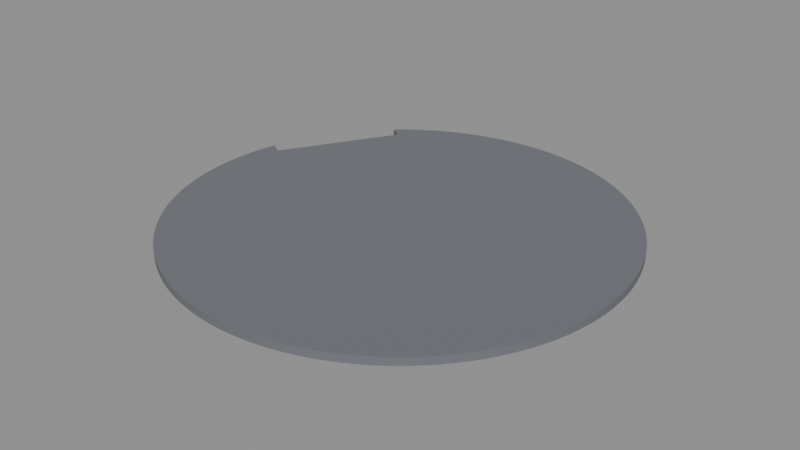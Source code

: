 # Source: BF_C02_Floor.blend  (saved by Blender 5.2.45; exported with 4.5.12 LTS)
import bpy
from mathutils import Matrix  # noqa: F401  (used for matrix-valued properties, if any)

bpy.ops.wm.read_factory_settings(use_empty=True)
scene = bpy.context.scene
scene.name = 'Scene'

# ---- materials (node trees are filled in below, after node groups)
mat_b4o_floor = bpy.data.materials.new('B4O_Floor')
mat_b4o_floor.diffuse_color = (0.16, 0.17, 0.19, 1.0)
mat_b4o_coat = bpy.data.materials.new('B4O_Coat')
mat_b4o_coat.diffuse_color = (0.26, 0.275, 0.29, 1.0)

# ---- material node trees
mat_b4o_floor.use_nodes = True; mat_b4o_floor.node_tree.nodes.clear()
_N = mat_b4o_floor.node_tree.nodes; _L = mat_b4o_floor.node_tree.links
n0 = _N.new('ShaderNodeBsdfPrincipled'); n0.name = 'Principled BSDF'; n0.location = (-200, 100)
n0.inputs[0].default_value = (0.16, 0.17, 0.19, 1.0)
n0.inputs[1].default_value = 0.03
n0.inputs[2].default_value = 0.7
n0.inputs[10].default_value = 0.005
n1 = _N.new('ShaderNodeOutputMaterial'); n1.name = 'Material Output'; n1.location = (200, 100)
_L.new(n0.outputs[0], n1.inputs[0])
n1.is_active_output = True
mat_b4o_coat.use_nodes = True; mat_b4o_coat.node_tree.nodes.clear()
_N = mat_b4o_coat.node_tree.nodes; _L = mat_b4o_coat.node_tree.links
n0 = _N.new('ShaderNodeBsdfPrincipled'); n0.name = 'Principled BSDF'; n0.location = (-200, 100)
n0.inputs[0].default_value = (0.26, 0.275, 0.29, 1.0)
n0.inputs[1].default_value = 0.08
n0.inputs[2].default_value = 0.57
n0.inputs[10].default_value = 0.005
n1 = _N.new('ShaderNodeOutputMaterial'); n1.name = 'Material Output'; n1.location = (200, 100)
_L.new(n0.outputs[0], n1.inputs[0])
n1.is_active_output = True

# ---- meshes
me_cylinder = bpy.data.meshes.new('Cylinder')
me_cylinder.from_pydata([(1.056e-06, -6.995, -0.12), (1.056e-06, -6.995, 0.12), (-0.3432, -6.987, -0.12), (-0.3432, -6.987, 0.12), (-0.6856, -6.961, -0.12), (-0.6856, -6.961, 0.12), (-1.026, -6.919, -0.12), (-1.026, -6.919, 0.12), (-1.365, -6.861, -0.12), (-1.365, -6.861, 0.12), (-1.7, -6.785, -0.12), (-1.7, -6.785, 0.12), (-2.031, -6.694, -0.12), (-2.031, -6.694, 0.12), (-2.357, -6.586, -0.12), (-2.357, -6.586, 0.12), (-2.677, -6.463, -0.12), (-2.677, -6.463, 0.12), (-2.991, -6.323, -0.12), (-2.991, -6.323, 0.12), (-3.297, -6.169, -0.12), (-3.297, -6.169, 0.12), (-3.596, -6.0, -0.12), (-3.596, -6.0, 0.12), (-3.886, -5.816, -0.12), (-3.886, -5.816, 0.12), (-4.167, -5.618, -0.12), (-4.167, -5.618, 0.12), (-4.438, -5.407, -0.12), (-4.438, -5.407, 0.12), (-4.698, -5.183, -0.12), (-4.698, -5.183, 0.12), (-4.946, -4.946, -0.12), (-4.946, -4.946, 0.12), (-5.183, -4.698, -0.12), (-5.183, -4.698, 0.12), (-5.407, -4.438, -0.12), (-5.407, -4.438, 0.12), (-5.618, -4.167, -0.12), (-5.618, -4.167, 0.12), (-5.816, -3.886, -0.12), (-5.816, -3.886, 0.12), (-6.0, -3.596, -0.12), (-6.0, -3.596, 0.12), (-6.169, -3.297, -0.12), (-6.169, -3.297, 0.12), (-6.323, -2.991, -0.12), (-6.323, -2.991, 0.12), (-6.463, -2.677, -0.12), (-6.463, -2.677, 0.12), (-6.586, -2.357, -0.12), (-6.586, -2.357, 0.12), (-6.694, -2.031, -0.12), (-6.694, -2.031, 0.12), (-6.785, -1.7, -0.12), (-6.785, -1.7, 0.12), (-6.861, -1.365, -0.12), (-6.861, -1.365, 0.12), (-6.919, -1.026, -0.12), (-6.919, -1.026, 0.12), (-6.961, -0.6856, -0.12), (-6.961, -0.6856, 0.12), (-6.987, -0.3432, -0.12), (-6.987, -0.3432, 0.12), (-6.995, -1.056e-06, -0.12), (-6.995, -1.056e-06, 0.12), (-6.987, 0.3432, -0.12), (-6.987, 0.3432, 0.12), (-6.961, 0.6856, -0.12), (-6.961, 0.6856, 0.12), (-6.919, 1.026, -0.12), (-6.919, 1.026, 0.12), (-6.861, 1.365, -0.12), (-6.861, 1.365, 0.12), (-4.438, 5.407, -0.12), (-4.438, 5.407, 0.12), (-4.167, 5.618, -0.12), (-4.167, 5.618, 0.12), (-3.886, 5.816, -0.12), (-3.886, 5.816, 0.12), (-3.596, 6.0, -0.12), (-3.596, 6.0, 0.12), (-3.297, 6.169, -0.12), (-3.297, 6.169, 0.12), (-2.991, 6.323, -0.12), (-2.991, 6.323, 0.12), (-2.677, 6.463, -0.12), (-2.677, 6.463, 0.12), (-2.357, 6.586, -0.12), (-2.357, 6.586, 0.12), (-2.031, 6.694, -0.12), (-2.031, 6.694, 0.12), (-1.7, 6.785, -0.12), (-1.7, 6.785, 0.12), (-1.365, 6.861, -0.12), (-1.365, 6.861, 0.12), (-1.026, 6.919, -0.12), (-1.026, 6.919, 0.12), (-0.6856, 6.961, -0.12), (-0.6856, 6.961, 0.12), (-0.3432, 6.987, -0.12), (-0.3432, 6.987, 0.12), (-1.056e-06, 6.995, -0.12), (-1.056e-06, 6.995, 0.12), (0.3432, 6.987, -0.12), (0.3432, 6.987, 0.12), (0.6856, 6.961, -0.12), (0.6856, 6.961, 0.12), (1.026, 6.919, -0.12), (1.026, 6.919, 0.12), (1.365, 6.861, -0.12), (1.365, 6.861, 0.12), (1.7, 6.785, -0.12), (1.7, 6.785, 0.12), (2.031, 6.694, -0.12), (2.031, 6.694, 0.12), (2.357, 6.586, -0.12), (2.357, 6.586, 0.12), (2.677, 6.463, -0.12), (2.677, 6.463, 0.12), (2.991, 6.323, -0.12), (2.991, 6.323, 0.12), (3.297, 6.169, -0.12), (3.297, 6.169, 0.12), (3.596, 6.0, -0.12), (3.596, 6.0, 0.12), (3.886, 5.816, -0.12), (3.886, 5.816, 0.12), (4.167, 5.618, -0.12), (4.167, 5.618, 0.12), (4.438, 5.407, -0.12), (4.438, 5.407, 0.12), (4.698, 5.183, -0.12), (4.698, 5.183, 0.12), (4.946, 4.946, -0.12), (4.946, 4.946, 0.12), (5.183, 4.698, -0.12), (5.183, 4.698, 0.12), (5.407, 4.438, -0.12), (5.407, 4.438, 0.12), (5.618, 4.167, -0.12), (5.618, 4.167, 0.12), (5.816, 3.886, -0.12), (5.816, 3.886, 0.12), (6.0, 3.596, -0.12), (6.0, 3.596, 0.12), (6.169, 3.297, -0.12), (6.169, 3.297, 0.12), (6.323, 2.991, -0.12), (6.323, 2.991, 0.12), (6.463, 2.677, -0.12), (6.463, 2.677, 0.12), (6.586, 2.357, -0.12), (6.586, 2.357, 0.12), (6.694, 2.031, -0.12), (6.694, 2.031, 0.12), (6.785, 1.7, -0.12), (6.785, 1.7, 0.12), (6.861, 1.365, -0.12), (6.861, 1.365, 0.12), (6.919, 1.026, -0.12), (6.919, 1.026, 0.12), (6.961, 0.6856, -0.12), (6.961, 0.6856, 0.12), (6.987, 0.3432, -0.12), (6.987, 0.3432, 0.12), (6.995, 1.056e-06, -0.12), (6.995, 1.056e-06, 0.12), (6.987, -0.3432, -0.12), (6.987, -0.3432, 0.12), (6.961, -0.6856, -0.12), (6.961, -0.6856, 0.12), (6.919, -1.026, -0.12), (6.919, -1.026, 0.12), (6.861, -1.365, -0.12), (6.861, -1.365, 0.12), (6.785, -1.7, -0.12), (6.785, -1.7, 0.12), (6.694, -2.031, -0.12), (6.694, -2.031, 0.12), (6.586, -2.357, -0.12), (6.586, -2.357, 0.12), (6.463, -2.677, -0.12), (6.463, -2.677, 0.12), (6.323, -2.991, -0.12), (6.323, -2.991, 0.12), (6.169, -3.297, -0.12), (6.169, -3.297, 0.12), (6.0, -3.596, -0.12), (6.0, -3.596, 0.12), (5.816, -3.886, -0.12), (5.816, -3.886, 0.12), (5.618, -4.167, -0.12), (5.618, -4.167, 0.12), (5.407, -4.438, -0.12), (5.407, -4.438, 0.12), (5.183, -4.698, -0.12), (5.183, -4.698, 0.12), (4.946, -4.946, -0.12), (4.946, -4.946, 0.12), (4.698, -5.183, -0.12), (4.698, -5.183, 0.12), (4.438, -5.407, -0.12), (4.438, -5.407, 0.12), (4.167, -5.618, -0.12), (4.167, -5.618, 0.12), (3.886, -5.816, -0.12), (3.886, -5.816, 0.12), (3.596, -6.0, -0.12), (3.596, -6.0, 0.12), (3.297, -6.169, -0.12), (3.297, -6.169, 0.12), (2.991, -6.323, -0.12), (2.991, -6.323, 0.12), (2.677, -6.463, -0.12), (2.677, -6.463, 0.12), (2.357, -6.586, -0.12), (2.357, -6.586, 0.12), (2.031, -6.694, -0.12), (2.031, -6.694, 0.12), (1.7, -6.785, -0.12), (1.7, -6.785, 0.12), (1.365, -6.861, -0.12), (1.365, -6.861, 0.12), (1.026, -6.919, -0.12), (1.026, -6.919, 0.12), (0.6856, -6.961, -0.12), (0.6856, -6.961, 0.12), (0.3432, -6.987, -0.12), (0.3432, -6.987, 0.12), (-6.801, 1.631, 0.12), (-6.801, 1.631, -0.12), (-4.64, 5.233, 0.12), (-4.64, 5.233, -0.12), (-6.397, 1.389, 0.12), (-4.236, 4.991, 0.12), (-6.397, 1.389, -0.12), (-4.236, 4.991, -0.12)], [], [(0, 1, 3, 2), (2, 3, 5, 4), (4, 5, 7, 6), (6, 7, 9, 8), (8, 9, 11, 10), (10, 11, 13, 12), (12, 13, 15, 14), (14, 15, 17, 16), (16, 17, 19, 18), (18, 19, 21, 20), (20, 21, 23, 22), (22, 23, 25, 24), (24, 25, 27, 26), (26, 27, 29, 28), (28, 29, 31, 30), (30, 31, 33, 32), (32, 33, 35, 34), (34, 35, 37, 36), (36, 37, 39, 38), (38, 39, 41, 40), (40, 41, 43, 42), (42, 43, 45, 44), (44, 45, 47, 46), (46, 47, 49, 48), (48, 49, 51, 50), (50, 51, 53, 52), (52, 53, 55, 54), (54, 55, 57, 56), (56, 57, 59, 58), (58, 59, 61, 60), (60, 61, 63, 62), (62, 63, 65, 64), (64, 65, 67, 66), (66, 67, 69, 68), (68, 69, 71, 70), (70, 71, 73, 72), (72, 73, 230, 231), (232, 75, 74, 233), (74, 75, 77, 76), (76, 77, 79, 78), (78, 79, 81, 80), (80, 81, 83, 82), (82, 83, 85, 84), (84, 85, 87, 86), (86, 87, 89, 88), (88, 89, 91, 90), (90, 91, 93, 92), (92, 93, 95, 94), (94, 95, 97, 96), (96, 97, 99, 98), (98, 99, 101, 100), (100, 101, 103, 102), (102, 103, 105, 104), (104, 105, 107, 106), (106, 107, 109, 108), (108, 109, 111, 110), (110, 111, 113, 112), (112, 113, 115, 114), (114, 115, 117, 116), (116, 117, 119, 118), (118, 119, 121, 120), (120, 121, 123, 122), (122, 123, 125, 124), (124, 125, 127, 126), (126, 127, 129, 128), (128, 129, 131, 130), (130, 131, 133, 132), (132, 133, 135, 134), (134, 135, 137, 136), (136, 137, 139, 138), (138, 139, 141, 140), (140, 141, 143, 142), (142, 143, 145, 144), (144, 145, 147, 146), (146, 147, 149, 148), (148, 149, 151, 150), (150, 151, 153, 152), (152, 153, 155, 154), (154, 155, 157, 156), (156, 157, 159, 158), (158, 159, 161, 160), (160, 161, 163, 162), (162, 163, 165, 164), (164, 165, 167, 166), (166, 167, 169, 168), (168, 169, 171, 170), (170, 171, 173, 172), (172, 173, 175, 174), (174, 175, 177, 176), (176, 177, 179, 178), (178, 179, 181, 180), (180, 181, 183, 182), (182, 183, 185, 184), (184, 185, 187, 186), (186, 187, 189, 188), (188, 189, 191, 190), (190, 191, 193, 192), (192, 193, 195, 194), (194, 195, 197, 196), (196, 197, 199, 198), (198, 199, 201, 200), (200, 201, 203, 202), (202, 203, 205, 204), (204, 205, 207, 206), (206, 207, 209, 208), (208, 209, 211, 210), (210, 211, 213, 212), (212, 213, 215, 214), (214, 215, 217, 216), (216, 217, 219, 218), (218, 219, 221, 220), (220, 221, 223, 222), (222, 223, 225, 224), (224, 225, 227, 226), (230, 73, 71, 69, 67, 65, 63, 61, 59, 57, 55, 53, 51, 49, 47, 45, 43, 41, 39, 37, 35, 33, 31, 29, 27, 25, 23, 21, 19, 17, 15, 13, 11, 9, 7, 5, 3, 1, 229, 227, 225, 223, 221, 219, 217, 215, 213, 211, 209, 207, 205, 203, 201, 199, 197, 195, 193, 191, 189, 187, 185, 183, 181, 179, 177, 175, 173, 171, 169, 167, 165, 163, 161, 159, 157, 155, 153, 151, 149, 147, 145, 143, 141, 139, 137, 135, 133, 131, 129, 127, 125, 123, 121, 119, 117, 115, 113, 111, 109, 107, 105, 103, 101, 99, 97, 95, 93, 91, 89, 87, 85, 83, 81, 79, 77, 75, 232, 235, 234), (226, 227, 229, 228), (228, 229, 1, 0), (233, 74, 76, 78, 80, 82, 84, 86, 88, 90, 92, 94, 96, 98, 100, 102, 104, 106, 108, 110, 112, 114, 116, 118, 120, 122, 124, 126, 128, 130, 132, 134, 136, 138, 140, 142, 144, 146, 148, 150, 152, 154, 156, 158, 160, 162, 164, 166, 168, 170, 172, 174, 176, 178, 180, 182, 184, 186, 188, 190, 192, 194, 196, 198, 200, 202, 204, 206, 208, 210, 212, 214, 216, 218, 220, 222, 224, 226, 228, 0, 2, 4, 6, 8, 10, 12, 14, 16, 18, 20, 22, 24, 26, 28, 30, 32, 34, 36, 38, 40, 42, 44, 46, 48, 50, 52, 54, 56, 58, 60, 62, 64, 66, 68, 70, 72, 231, 236, 237), (234, 235, 237, 236), (232, 233, 237, 235), (230, 234, 236, 231)])
me_cylinder.polygons.foreach_set('use_smooth', [0, 0, 0, 0, 0, 0, 0, 0, 0, 0, 0, 0, 0, 0, 0, 0, 0, 0, 0, 0, 0, 0, 0, 0, 0, 0, 0, 0, 0, 0, 0, 0, 0, 0, 0, 0, 0, 0, 0, 0, 0, 0, 0, 0, 0, 0, 0, 0, 0, 0, 0, 0, 0, 0, 0, 0, 0, 0, 0, 0, 0, 0, 0, 0, 0, 0, 0, 0, 0, 0, 0, 0, 0, 0, 0, 0, 0, 0, 0, 0, 0, 0, 0, 0, 0, 0, 0, 0, 0, 0, 0, 0, 0, 0, 0, 0, 0, 0, 0, 0, 0, 0, 0, 0, 0, 0, 0, 0, 0, 0, 0, 0, 0, 0, 0, 0, 0, 0, 1, 1, 1])
_uv = me_cylinder.uv_layers.new(name='UVMap')
_uv.uv.foreach_set('vector', [1.056e-06, -0.24, 1.056e-06, 0.0, -0.3432, 0.0, -0.3432, -0.24, -0.3432, -0.24, -0.3432, 0.0, -0.6856, 0.0, -0.6856, -0.24, -0.6856, -0.24, -0.6856, 0.0, -1.026, 0.0, -1.026, -0.24, -1.026, -0.24, -1.026, 0.0, -1.365, 0.0, -1.365, -0.24, -1.365, -0.24, -1.365, 0.0, -1.7, 0.0, -1.7, -0.24, -1.7, -0.24, -1.7, 0.0, -2.031, 0.0, -2.031, -0.24, -2.031, -0.24, -2.031, 0.0, -2.357, 0.0, -2.357, -0.24, -2.357, -0.24, -2.357, 0.0, -2.677, 0.0, -2.677, -0.24, -2.677, -0.24, -2.677, 0.0, -2.991, 0.0, -2.991, -0.24, -2.991, -0.24, -2.991, 0.0, -3.297, 0.0, -3.297, -0.24, -3.297, -0.24, -3.297, 0.0, -3.596, 0.0, -3.596, -0.24, -3.596, -0.24, -3.596, 0.0, -3.886, 0.0, -3.886, -0.24, -3.886, -0.24, -3.886, 0.0, -4.167, 0.0, -4.167, -0.24, -4.167, -0.24, -4.167, 0.0, -4.438, 0.0, -4.438, -0.24, -4.438, -0.24, -4.438, 0.0, -4.698, 0.0, -4.698, -0.24, -4.698, -0.24, -4.698, 0.0, -4.946, 0.0, -4.946, -0.24, -4.946, -0.24, -4.946, 0.0, -4.698, 0.0, -4.698, -0.24, -4.698, -0.24, -4.698, 0.0, -4.438, 0.0, -4.438, -0.24, -4.438, -0.24, -4.438, 0.0, -4.167, 0.0, -4.167, -0.24, -4.167, -0.24, -4.167, 0.0, -3.886, 0.0, -3.886, -0.24, -3.886, -0.24, -3.886, 0.0, -3.596, 0.0, -3.596, -0.24, -3.596, -0.24, -3.596, 0.0, -3.297, 0.0, -3.297, -0.24, -3.297, -0.24, -3.297, 0.0, -2.991, 0.0, -2.991, -0.24, -2.991, -0.24, -2.991, 0.0, -2.677, 0.0, -2.677, -0.24, -2.677, -0.24, -2.677, 0.0, -2.357, 0.0, -2.357, -0.24, -2.357, -0.24, -2.357, 0.0, -2.031, 0.0, -2.031, -0.24, -2.031, -0.24, -2.031, 0.0, -1.7, 0.0, -1.7, -0.24, -1.7, -0.24, -1.7, 0.0, -1.365, 0.0, -1.365, -0.24, -1.365, -0.24, -1.365, 0.0, -1.026, 0.0, -1.026, -0.24, -1.026, -0.24, -1.026, 0.0, -0.6856, 0.0, -0.6856, -0.24, -0.6856, -0.24, -0.6856, 0.0, -0.3432, 0.0, -0.3432, -0.24, -0.3432, -0.24, -0.3432, 0.0, -1.056e-06, 0.0, -1.056e-06, -0.24, -1.056e-06, -0.24, -1.056e-06, 0.0, 0.3432, 0.0, 0.3432, -0.24, 0.3432, -0.24, 0.3432, 0.0, 0.6856, 0.0, 0.6856, -0.24, 0.6856, -0.24, 0.6856, 0.0, 1.026, 0.0, 1.026, -0.24, 1.026, -0.24, 1.026, 0.0, 1.365, 0.0, 1.365, -0.24, 1.365, -0.24, 1.365, 0.0, 1.631, 0.0, 1.631, -0.24, -4.64, 0.0, -4.438, 0.0, -4.438, -0.24, -4.64, -0.24, -4.438, -0.24, -4.438, 0.0, -4.167, 0.0, -4.167, -0.24, -4.167, -0.24, -4.167, 0.0, -3.886, 0.0, -3.886, -0.24, -3.886, -0.24, -3.886, 0.0, -3.596, 0.0, -3.596, -0.24, -3.596, -0.24, -3.596, 0.0, -3.297, 0.0, -3.297, -0.24, -3.297, -0.24, -3.297, 0.0, -2.991, 0.0, -2.991, -0.24, -2.991, -0.24, -2.991, 0.0, -2.677, 0.0, -2.677, -0.24, -2.677, -0.24, -2.677, 0.0, -2.357, 0.0, -2.357, -0.24, -2.357, -0.24, -2.357, 0.0, -2.031, 0.0, -2.031, -0.24, -2.031, -0.24, -2.031, 0.0, -1.7, 0.0, -1.7, -0.24, -1.7, -0.24, -1.7, 0.0, -1.365, 0.0, -1.365, -0.24, -1.365, -0.24, -1.365, 0.0, -1.026, 0.0, -1.026, -0.24, -1.026, -0.24, -1.026, 0.0, -0.6856, 0.0, -0.6856, -0.24, -0.6856, -0.24, -0.6856, 0.0, -0.3432, 0.0, -0.3432, -0.24, -0.3432, -0.24, -0.3432, 0.0, -1.056e-06, 0.0, -1.056e-06, -0.24, -1.056e-06, -0.24, -1.056e-06, 0.0, 0.3432, 0.0, 0.3432, -0.24, 0.3432, -0.24, 0.3432, 0.0, 0.6856, 0.0, 0.6856, -0.24, 0.6856, -0.24, 0.6856, 0.0, 1.026, 0.0, 1.026, -0.24, 1.026, -0.24, 1.026, 0.0, 1.365, 0.0, 1.365, -0.24, 1.365, -0.24, 1.365, 0.0, 1.7, 0.0, 1.7, -0.24, 1.7, -0.24, 1.7, 0.0, 2.031, 0.0, 2.031, -0.24, 2.031, -0.24, 2.031, 0.0, 2.357, 0.0, 2.357, -0.24, 2.357, -0.24, 2.357, 0.0, 2.677, 0.0, 2.677, -0.24, 2.677, -0.24, 2.677, 0.0, 2.991, 0.0, 2.991, -0.24, 2.991, -0.24, 2.991, 0.0, 3.297, 0.0, 3.297, -0.24, 3.297, -0.24, 3.297, 0.0, 3.596, 0.0, 3.596, -0.24, 3.596, -0.24, 3.596, 0.0, 3.886, 0.0, 3.886, -0.24, 3.886, -0.24, 3.886, 0.0, 4.167, 0.0, 4.167, -0.24, 4.167, -0.24, 4.167, 0.0, 4.438, 0.0, 4.438, -0.24, 4.438, -0.24, 4.438, 0.0, 4.698, 0.0, 4.698, -0.24, 4.698, -0.24, 4.698, 0.0, 4.946, 0.0, 4.946, -0.24, 4.946, -0.24, 4.946, 0.0, 4.698, 0.0, 4.698, -0.24, 4.698, -0.24, 4.698, 0.0, 4.438, 0.0, 4.438, -0.24, 4.438, -0.24, 4.438, 0.0, 4.167, 0.0, 4.167, -0.24, 4.167, -0.24, 4.167, 0.0, 3.886, 0.0, 3.886, -0.24, 3.886, -0.24, 3.886, 0.0, 3.596, 0.0, 3.596, -0.24, 3.596, -0.24, 3.596, 0.0, 3.297, 0.0, 3.297, -0.24, 3.297, -0.24, 3.297, 0.0, 2.991, 0.0, 2.991, -0.24, 2.991, -0.24, 2.991, 0.0, 2.677, 0.0, 2.677, -0.24, 2.677, -0.24, 2.677, 0.0, 2.357, 0.0, 2.357, -0.24, 2.357, -0.24, 2.357, 0.0, 2.031, 0.0, 2.031, -0.24, 2.031, -0.24, 2.031, 0.0, 1.7, 0.0, 1.7, -0.24, 1.7, -0.24, 1.7, 0.0, 1.365, 0.0, 1.365, -0.24, 1.365, -0.24, 1.365, 0.0, 1.026, 0.0, 1.026, -0.24, 1.026, -0.24, 1.026, 0.0, 0.6856, 0.0, 0.6856, -0.24, 0.6856, -0.24, 0.6856, 0.0, 0.3432, 0.0, 0.3432, -0.24, 0.3432, -0.24, 0.3432, 0.0, 1.056e-06, 0.0, 1.056e-06, -0.24, 1.056e-06, -0.24, 1.056e-06, 0.0, -0.3432, 0.0, -0.3432, -0.24, -0.3432, -0.24, -0.3432, 0.0, -0.6856, 0.0, -0.6856, -0.24, -0.6856, -0.24, -0.6856, 0.0, -1.026, 0.0, -1.026, -0.24, -1.026, -0.24, -1.026, 0.0, -1.365, 0.0, -1.365, -0.24, -1.365, -0.24, -1.365, 0.0, -1.7, 0.0, -1.7, -0.24, -1.7, -0.24, -1.7, 0.0, -2.031, 0.0, -2.031, -0.24, -2.031, -0.24, -2.031, 0.0, -2.357, 0.0, -2.357, -0.24, -2.357, -0.24, -2.357, 0.0, -2.677, 0.0, -2.677, -0.24, -2.677, -0.24, -2.677, 0.0, -2.991, 0.0, -2.991, -0.24, -2.991, -0.24, -2.991, 0.0, -3.297, 0.0, -3.297, -0.24, -3.297, -0.24, -3.297, 0.0, -3.596, 0.0, -3.596, -0.24, -3.596, -0.24, -3.596, 0.0, -3.886, 0.0, -3.886, -0.24, -3.886, -0.24, -3.886, 0.0, -4.167, 0.0, -4.167, -0.24, -4.167, -0.24, -4.167, 0.0, -4.438, 0.0, -4.438, -0.24, -4.438, -0.24, -4.438, 0.0, -4.698, 0.0, -4.698, -0.24, -4.698, -0.24, -4.698, 0.0, -4.946, 0.0, -4.946, -0.24, 4.946, -0.24, 4.946, 0.0, 4.698, 0.0, 4.698, -0.24, 4.698, -0.24, 4.698, 0.0, 4.438, 0.0, 4.438, -0.24, 4.438, -0.24, 4.438, 0.0, 4.167, 0.0, 4.167, -0.24, 4.167, -0.24, 4.167, 0.0, 3.886, 0.0, 3.886, -0.24, 3.886, -0.24, 3.886, 0.0, 3.596, 0.0, 3.596, -0.24, 3.596, -0.24, 3.596, 0.0, 3.297, 0.0, 3.297, -0.24, 3.297, -0.24, 3.297, 0.0, 2.991, 0.0, 2.991, -0.24, 2.991, -0.24, 2.991, 0.0, 2.677, 0.0, 2.677, -0.24, 2.677, -0.24, 2.677, 0.0, 2.357, 0.0, 2.357, -0.24, 2.357, -0.24, 2.357, 0.0, 2.031, 0.0, 2.031, -0.24, 2.031, -0.24, 2.031, 0.0, 1.7, 0.0, 1.7, -0.24, 1.7, -0.24, 1.7, 0.0, 1.365, 0.0, 1.365, -0.24, 1.365, -0.24, 1.365, 0.0, 1.026, 0.0, 1.026, -0.24, 1.026, -0.24, 1.026, 0.0, 0.6856, 0.0, 0.6856, -0.24, -6.801, 1.631, -6.861, 1.365, -6.919, 1.026, -6.961, 0.6856, -6.987, 0.3432, -6.995, -1.056e-06, -6.987, -0.3432, -6.961, -0.6856, -6.919, -1.026, -6.861, -1.365, -6.785, -1.7, -6.694, -2.031, -6.586, -2.357, -6.463, -2.677, -6.323, -2.991, -6.169, -3.297, -6.0, -3.596, -5.816, -3.886, -5.618, -4.167, -5.407, -4.438, -5.183, -4.698, -4.946, -4.946, -4.698, -5.183, -4.438, -5.407, -4.167, -5.618, -3.886, -5.816, -3.596, -6.0, -3.297, -6.169, -2.991, -6.323, -2.677, -6.463, -2.357, -6.586, -2.031, -6.694, -1.7, -6.785, -1.365, -6.861, -1.026, -6.919, -0.6856, -6.961, -0.3432, -6.987, 1.056e-06, -6.995, 0.3432, -6.987, 0.6856, -6.961, 1.026, -6.919, 1.365, -6.861, 1.7, -6.785, 2.031, -6.694, 2.357, -6.586, 2.677, -6.463, 2.991, -6.323, 3.297, -6.169, 3.596, -6.0, 3.886, -5.816, 4.167, -5.618, 4.438, -5.407, 4.698, -5.183, 4.946, -4.946, 5.183, -4.698, 5.407, -4.438, 5.618, -4.167, 5.816, -3.886, 6.0, -3.596, 6.169, -3.297, 6.323, -2.991, 6.463, -2.677, 6.586, -2.357, 6.694, -2.031, 6.785, -1.7, 6.861, -1.365, 6.919, -1.026, 6.961, -0.6856, 6.987, -0.3432, 6.995, 1.056e-06, 6.987, 0.3432, 6.961, 0.6856, 6.919, 1.026, 6.861, 1.365, 6.785, 1.7, 6.694, 2.031, 6.586, 2.357, 6.463, 2.677, 6.323, 2.991, 6.169, 3.297, 6.0, 3.596, 5.816, 3.886, 5.618, 4.167, 5.407, 4.438, 5.183, 4.698, 4.946, 4.946, 4.698, 5.183, 4.438, 5.407, 4.167, 5.618, 3.886, 5.816, 3.596, 6.0, 3.297, 6.169, 2.991, 6.323, 2.677, 6.463, 2.357, 6.586, 2.031, 6.694, 1.7, 6.785, 1.365, 6.861, 1.026, 6.919, 0.6856, 6.961, 0.3432, 6.987, -1.056e-06, 6.995, -0.3432, 6.987, -0.6856, 6.961, -1.026, 6.919, -1.365, 6.861, -1.7, 6.785, -2.031, 6.694, -2.357, 6.586, -2.677, 6.463, -2.991, 6.323, -3.297, 6.169, -3.596, 6.0, -3.886, 5.816, -4.167, 5.618, -4.438, 5.407, -4.64, 5.233, -4.236, 4.991, -6.397, 1.389, 0.6856, -0.24, 0.6856, 0.0, 0.3432, 0.0, 0.3432, -0.24, 0.3432, -0.24, 0.3432, 0.0, 1.056e-06, 0.0, 1.056e-06, -0.24, -4.64, 5.233, -4.438, 5.407, -4.167, 5.618, -3.886, 5.816, -3.596, 6.0, -3.297, 6.169, -2.991, 6.323, -2.677, 6.463, -2.357, 6.586, -2.031, 6.694, -1.7, 6.785, -1.365, 6.861, -1.026, 6.919, -0.6856, 6.961, -0.3432, 6.987, -1.056e-06, 6.995, 0.3432, 6.987, 0.6856, 6.961, 1.026, 6.919, 1.365, 6.861, 1.7, 6.785, 2.031, 6.694, 2.357, 6.586, 2.677, 6.463, 2.991, 6.323, 3.297, 6.169, 3.596, 6.0, 3.886, 5.816, 4.167, 5.618, 4.438, 5.407, 4.698, 5.183, 4.946, 4.946, 5.183, 4.698, 5.407, 4.438, 5.618, 4.167, 5.816, 3.886, 6.0, 3.596, 6.169, 3.297, 6.323, 2.991, 6.463, 2.677, 6.586, 2.357, 6.694, 2.031, 6.785, 1.7, 6.861, 1.365, 6.919, 1.026, 6.961, 0.6856, 6.987, 0.3432, 6.995, 1.056e-06, 6.987, -0.3432, 6.961, -0.6856, 6.919, -1.026, 6.861, -1.365, 6.785, -1.7, 6.694, -2.031, 6.586, -2.357, 6.463, -2.677, 6.323, -2.991, 6.169, -3.297, 6.0, -3.596, 5.816, -3.886, 5.618, -4.167, 5.407, -4.438, 5.183, -4.698, 4.946, -4.946, 4.698, -5.183, 4.438, -5.407, 4.167, -5.618, 3.886, -5.816, 3.596, -6.0, 3.297, -6.169, 2.991, -6.323, 2.677, -6.463, 2.357, -6.586, 2.031, -6.694, 1.7, -6.785, 1.365, -6.861, 1.026, -6.919, 0.6856, -6.961, 0.3432, -6.987, 1.056e-06, -6.995, -0.3432, -6.987, -0.6856, -6.961, -1.026, -6.919, -1.365, -6.861, -1.7, -6.785, -2.031, -6.694, -2.357, -6.586, -2.677, -6.463, -2.991, -6.323, -3.297, -6.169, -3.596, -6.0, -3.886, -5.816, -4.167, -5.618, -4.438, -5.407, -4.698, -5.183, -4.946, -4.946, -5.183, -4.698, -5.407, -4.438, -5.618, -4.167, -5.816, -3.886, -6.0, -3.596, -6.169, -3.297, -6.323, -2.991, -6.463, -2.677, -6.586, -2.357, -6.694, -2.031, -6.785, -1.7, -6.861, -1.365, -6.919, -1.026, -6.961, -0.6856, -6.987, -0.3432, -6.995, -1.056e-06, -6.987, 0.3432, -6.961, 0.6856, -6.919, 1.026, -6.861, 1.365, -6.801, 1.631, -6.397, 1.389, -4.236, 4.991, 1.389, 0.0, 4.991, 0.0, 4.991, -0.24, 1.389, -0.24, -4.64, 0.0, -4.64, -0.24, -4.236, -0.24, -4.236, 0.0, -6.801, 0.0, -6.397, 0.0, -6.397, -0.24, -6.801, -0.24])
me_cylinder.materials.append(mat_b4o_floor)
me_cylinder.materials.append(mat_b4o_coat)
me_cylinder.update()

# ---- objects
ob_floor = bpy.data.objects.new('Floor', me_cylinder)

# ---- transforms, parenting, visibility, modifiers, constraints
ob_floor.location = (0.0, 0.0, -0.12)
_m = ob_floor.modifiers.new('Edge_Bevel', 'BEVEL')
_m.width = 0.002
_m.width_pct = 0.002
_m.segments = 2

# ---- collection membership
scene.collection.objects.link(ob_floor)

# ---- scene / render settings (as saved in the file)
scene.frame_start = 1; scene.frame_end = 250; scene.frame_set(1)
scene.render.engine = 'BLENDER_EEVEE_NEXT'
scene.render.bake_bias = 0.0
scene.render.bake_samples = 0
scene.render.compositor_device = 'GPU'
scene.eevee.use_volume_custom_range = False
scene.eevee.fast_gi_thickness_near = 0.1
scene.eevee.fast_gi_thickness_far = 0.0
scene.eevee.ray_tracing_options.screen_trace_thickness = 0.1
bpy.context.view_layer.update()

# ---- added for rendering (the .blend has no active camera and no usable light): camera, sun + grey world if the file has none
cam_auto = bpy.data.cameras.new('AutoCamera')
cam_auto.lens = 50.0
cam_auto.sensor_width = 36.0
cam_auto.clip_end = 1000.0
ob_auto_camera = bpy.data.objects.new('AutoCamera', cam_auto)
scene.collection.objects.link(ob_auto_camera)
ob_auto_camera.location = (18.3068, -21.9681, 14.5254)
ob_auto_camera.rotation_euler = (1.09748, -7.21219e-08, 0.694738)
scene.camera = ob_auto_camera
light_auto_sun = bpy.data.lights.new('AutoSun', 'SUN')
light_auto_sun.energy = 3.0
light_auto_sun.angle = 0.0523599
ob_auto_sun = bpy.data.objects.new('AutoSun', light_auto_sun)
scene.collection.objects.link(ob_auto_sun)
ob_auto_sun.rotation_euler = (0.872665, 0.174533, 0.523599)
if scene.world is None:
    world_auto = bpy.data.worlds.new('AutoWorld')
    world_auto.color = (0.3, 0.3, 0.3)
    scene.world = world_auto
bpy.context.view_layer.update()
